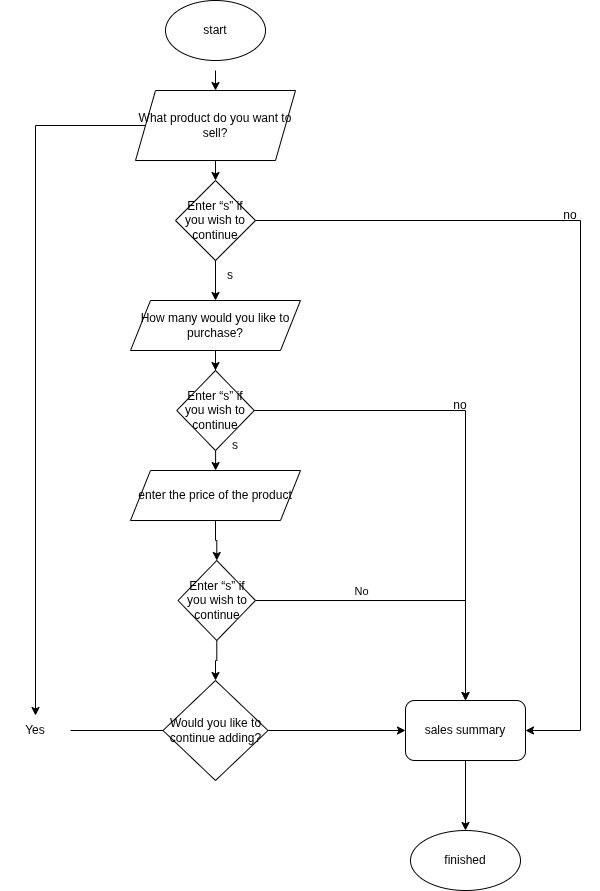

The diagram above was exported from draw.io. Its source (the exported page's mxGraphModel, read from the mxfile embedded in the PNG):
<mxGraphModel dx="1657" dy="796" grid="1" gridSize="10" guides="1" tooltips="1" connect="1" arrows="1" fold="1" page="1" pageScale="1" pageWidth="827" pageHeight="1169" math="0" shadow="0">
  <root>
    <mxCell id="0" />
    <mxCell id="1" parent="0" />
    <mxCell id="op90YzOi1_iNmhXSETfI-1" parent="1" style="ellipse;whiteSpace=wrap;html=1;" value="start" vertex="1">
      <mxGeometry height="60" width="100" x="305" y="40" as="geometry" />
    </mxCell>
    <mxCell id="op90YzOi1_iNmhXSETfI-8" edge="1" parent="1" style="endArrow=classic;html=1;rounded=0;entryX=0.5;entryY=0;entryDx=0;entryDy=0;" value="">
      <mxGeometry height="50" relative="1" width="50" as="geometry">
        <Array as="points" />
        <mxPoint x="355" y="110" as="sourcePoint" />
        <mxPoint x="355" y="130" as="targetPoint" />
      </mxGeometry>
    </mxCell>
    <mxCell id="nHv6oLLCoRswkvKO46as-24" edge="1" parent="1" source="op90YzOi1_iNmhXSETfI-13" style="edgeStyle=orthogonalEdgeStyle;rounded=0;orthogonalLoop=1;jettySize=auto;html=1;entryX=0.5;entryY=0;entryDx=0;entryDy=0;" target="op90YzOi1_iNmhXSETfI-34" value="">
      <mxGeometry relative="1" as="geometry">
        <mxPoint x="155" y="165" as="targetPoint" />
      </mxGeometry>
    </mxCell>
    <mxCell id="op90YzOi1_iNmhXSETfI-13" parent="1" style="shape=parallelogram;perimeter=parallelogramPerimeter;whiteSpace=wrap;html=1;fixedSize=1;" value="&lt;p&gt;What product do you want to sell?&lt;/p&gt;" vertex="1">
      <mxGeometry height="70" width="160" x="275" y="130" as="geometry" />
    </mxCell>
    <mxCell id="op90YzOi1_iNmhXSETfI-17" edge="1" parent="1" source="op90YzOi1_iNmhXSETfI-13" style="endArrow=classic;html=1;rounded=0;" target="nHv6oLLCoRswkvKO46as-1" value="">
      <mxGeometry height="50" relative="1" width="50" as="geometry">
        <mxPoint x="350" y="210" as="sourcePoint" />
        <mxPoint x="450" y="260" as="targetPoint" />
      </mxGeometry>
    </mxCell>
    <mxCell id="op90YzOi1_iNmhXSETfI-29" edge="1" parent="1" source="op90YzOi1_iNmhXSETfI-18" style="edgeStyle=orthogonalEdgeStyle;rounded=0;orthogonalLoop=1;jettySize=auto;html=1;" target="op90YzOi1_iNmhXSETfI-28" value="">
      <mxGeometry relative="1" as="geometry" />
    </mxCell>
    <mxCell id="op90YzOi1_iNmhXSETfI-33" connectable="0" parent="op90YzOi1_iNmhXSETfI-29" style="edgeLabel;html=1;align=center;verticalAlign=middle;resizable=0;points=[];" value="No" vertex="1">
      <mxGeometry relative="1" x="0.2" y="-1" as="geometry">
        <mxPoint x="10" y="-141" as="offset" />
      </mxGeometry>
    </mxCell>
    <mxCell id="op90YzOi1_iNmhXSETfI-18" parent="1" style="rhombus;whiteSpace=wrap;html=1;" value="&lt;p&gt;Would you like to continue adding?&lt;/p&gt;" vertex="1">
      <mxGeometry height="100" width="105" x="302.5" y="720" as="geometry" />
    </mxCell>
    <mxCell id="op90YzOi1_iNmhXSETfI-21" edge="1" parent="1" source="op90YzOi1_iNmhXSETfI-34" style="endArrow=none;html=1;rounded=0;entryX=0;entryY=0.5;entryDx=0;entryDy=0;" target="op90YzOi1_iNmhXSETfI-18" value="">
      <mxGeometry height="50" relative="1" width="50" as="geometry">
        <mxPoint x="200" y="440" as="sourcePoint" />
        <mxPoint x="370" y="400" as="targetPoint" />
      </mxGeometry>
    </mxCell>
    <mxCell id="op90YzOi1_iNmhXSETfI-25" edge="1" parent="1" source="op90YzOi1_iNmhXSETfI-23" style="edgeStyle=orthogonalEdgeStyle;rounded=0;orthogonalLoop=1;jettySize=auto;html=1;entryX=0.5;entryY=0;entryDx=0;entryDy=0;" target="nHv6oLLCoRswkvKO46as-15" value="">
      <mxGeometry relative="1" as="geometry">
        <mxPoint x="430" y="630" as="targetPoint" />
      </mxGeometry>
    </mxCell>
    <mxCell id="op90YzOi1_iNmhXSETfI-23" parent="1" style="shape=parallelogram;perimeter=parallelogramPerimeter;whiteSpace=wrap;html=1;fixedSize=1;" value="&lt;p&gt;enter the price of the product&lt;/p&gt;" vertex="1">
      <mxGeometry height="50" width="170" x="270" y="510" as="geometry" />
    </mxCell>
    <mxCell id="op90YzOi1_iNmhXSETfI-32" edge="1" parent="1" source="op90YzOi1_iNmhXSETfI-28" style="edgeStyle=orthogonalEdgeStyle;rounded=0;orthogonalLoop=1;jettySize=auto;html=1;" target="op90YzOi1_iNmhXSETfI-31" value="">
      <mxGeometry relative="1" as="geometry" />
    </mxCell>
    <mxCell id="op90YzOi1_iNmhXSETfI-28" parent="1" style="rounded=1;whiteSpace=wrap;html=1;" value="&lt;p&gt;sales summary &lt;/p&gt;" vertex="1">
      <mxGeometry height="60" width="120" x="545" y="740" as="geometry" />
    </mxCell>
    <mxCell id="op90YzOi1_iNmhXSETfI-31" parent="1" style="ellipse;whiteSpace=wrap;html=1;" value="finished" vertex="1">
      <mxGeometry height="60" width="110" x="550" y="870" as="geometry" />
    </mxCell>
    <mxCell id="op90YzOi1_iNmhXSETfI-37" edge="1" parent="1" source="op90YzOi1_iNmhXSETfI-36" style="edgeStyle=orthogonalEdgeStyle;rounded=0;orthogonalLoop=1;jettySize=auto;html=1;entryX=0.5;entryY=0;entryDx=0;entryDy=0;" target="nHv6oLLCoRswkvKO46as-6" value="">
      <mxGeometry relative="1" as="geometry" />
    </mxCell>
    <mxCell id="op90YzOi1_iNmhXSETfI-36" parent="1" style="shape=parallelogram;perimeter=parallelogramPerimeter;whiteSpace=wrap;html=1;fixedSize=1;" value="&lt;p&gt;How many would you like to purchase?&lt;/p&gt;" vertex="1">
      <mxGeometry height="50" width="170" x="270" y="340" as="geometry" />
    </mxCell>
    <mxCell id="op90YzOi1_iNmhXSETfI-34" parent="1" style="text;html=1;whiteSpace=wrap;strokeColor=none;fillColor=none;align=center;verticalAlign=middle;rounded=0;" value="Yes" vertex="1">
      <mxGeometry height="30" width="70" x="140" y="755" as="geometry" />
    </mxCell>
    <mxCell id="nHv6oLLCoRswkvKO46as-2" edge="1" parent="1" source="nHv6oLLCoRswkvKO46as-1" style="edgeStyle=orthogonalEdgeStyle;rounded=0;orthogonalLoop=1;jettySize=auto;html=1;" target="op90YzOi1_iNmhXSETfI-36" value="">
      <mxGeometry relative="1" as="geometry" />
    </mxCell>
    <mxCell id="nHv6oLLCoRswkvKO46as-1" parent="1" style="rhombus;whiteSpace=wrap;html=1;" value="Enter “s” if you wish to continue" vertex="1">
      <mxGeometry height="80" width="80" x="315" y="220" as="geometry" />
    </mxCell>
    <mxCell id="nHv6oLLCoRswkvKO46as-7" edge="1" parent="1" source="nHv6oLLCoRswkvKO46as-6" style="edgeStyle=orthogonalEdgeStyle;rounded=0;orthogonalLoop=1;jettySize=auto;html=1;" target="op90YzOi1_iNmhXSETfI-23" value="">
      <mxGeometry relative="1" as="geometry" />
    </mxCell>
    <mxCell id="nHv6oLLCoRswkvKO46as-6" parent="1" style="rhombus;whiteSpace=wrap;html=1;" value="Enter “s” if you wish to continue" vertex="1">
      <mxGeometry height="80" width="77.5" x="316.25" y="410" as="geometry" />
    </mxCell>
    <mxCell id="nHv6oLLCoRswkvKO46as-8" parent="1" style="text;html=1;whiteSpace=wrap;strokeColor=none;fillColor=none;align=center;verticalAlign=middle;rounded=0;" value="s" vertex="1">
      <mxGeometry height="30" width="60" x="345" y="470" as="geometry" />
    </mxCell>
    <mxCell id="nHv6oLLCoRswkvKO46as-10" parent="1" style="text;html=1;whiteSpace=wrap;strokeColor=none;fillColor=none;align=center;verticalAlign=middle;rounded=0;" value="s" vertex="1">
      <mxGeometry height="30" width="60" x="340" y="300" as="geometry" />
    </mxCell>
    <mxCell id="nHv6oLLCoRswkvKO46as-11" edge="1" parent="1" source="nHv6oLLCoRswkvKO46as-1" style="endArrow=classic;html=1;rounded=0;exitX=1;exitY=0.5;exitDx=0;exitDy=0;entryX=1;entryY=0.5;entryDx=0;entryDy=0;" target="op90YzOi1_iNmhXSETfI-28" value="">
      <mxGeometry height="50" relative="1" width="50" as="geometry">
        <Array as="points">
          <mxPoint x="720" y="260" />
          <mxPoint x="720" y="770" />
        </Array>
        <mxPoint x="390" y="440" as="sourcePoint" />
        <mxPoint x="720" y="736" as="targetPoint" />
      </mxGeometry>
    </mxCell>
    <mxCell id="nHv6oLLCoRswkvKO46as-12" edge="1" parent="1" source="nHv6oLLCoRswkvKO46as-6" style="endArrow=classic;html=1;rounded=0;exitX=1;exitY=0.5;exitDx=0;exitDy=0;entryX=0.5;entryY=0;entryDx=0;entryDy=0;" target="op90YzOi1_iNmhXSETfI-28" value="">
      <mxGeometry height="50" relative="1" width="50" as="geometry">
        <Array as="points">
          <mxPoint x="605" y="450" />
        </Array>
        <mxPoint x="390" y="550" as="sourcePoint" />
        <mxPoint x="610" y="520" as="targetPoint" />
      </mxGeometry>
    </mxCell>
    <mxCell id="nHv6oLLCoRswkvKO46as-13" parent="1" style="text;html=1;whiteSpace=wrap;strokeColor=none;fillColor=none;align=center;verticalAlign=middle;rounded=0;" value="no" vertex="1">
      <mxGeometry height="30" width="60" x="570" y="430" as="geometry" />
    </mxCell>
    <mxCell id="nHv6oLLCoRswkvKO46as-14" parent="1" style="text;html=1;whiteSpace=wrap;strokeColor=none;fillColor=none;align=center;verticalAlign=middle;rounded=0;" value="no" vertex="1">
      <mxGeometry height="30" width="60" x="680" y="240" as="geometry" />
    </mxCell>
    <mxCell id="nHv6oLLCoRswkvKO46as-16" edge="1" parent="1" source="nHv6oLLCoRswkvKO46as-15" style="edgeStyle=orthogonalEdgeStyle;rounded=0;orthogonalLoop=1;jettySize=auto;html=1;" target="op90YzOi1_iNmhXSETfI-18" value="">
      <mxGeometry relative="1" as="geometry" />
    </mxCell>
    <mxCell id="nHv6oLLCoRswkvKO46as-21" edge="1" parent="1" source="nHv6oLLCoRswkvKO46as-15" style="edgeStyle=orthogonalEdgeStyle;rounded=0;orthogonalLoop=1;jettySize=auto;html=1;entryX=0.5;entryY=0;entryDx=0;entryDy=0;" target="op90YzOi1_iNmhXSETfI-28" value="">
      <mxGeometry relative="1" as="geometry">
        <mxPoint x="600" y="650" as="targetPoint" />
      </mxGeometry>
    </mxCell>
    <mxCell id="nHv6oLLCoRswkvKO46as-15" parent="1" style="rhombus;whiteSpace=wrap;html=1;" value="Enter “s” if you wish to continue" vertex="1">
      <mxGeometry height="80" width="77.5" x="317.5" y="600" as="geometry" />
    </mxCell>
  </root>
</mxGraphModel>